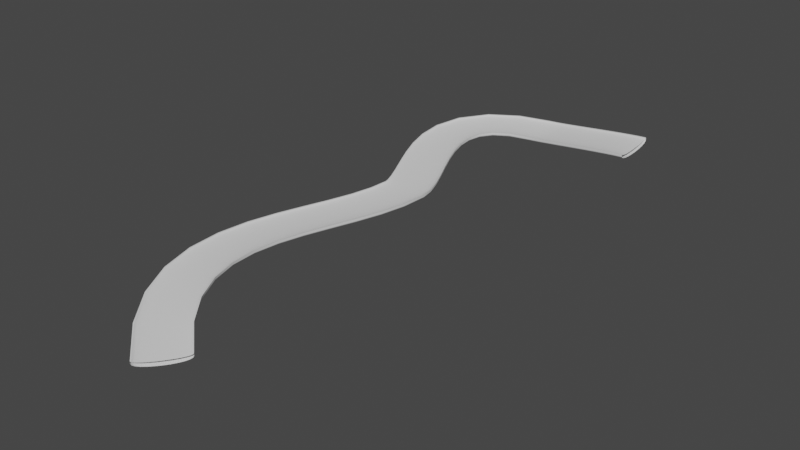 # Source: 1-4.blend  (saved by Blender 3.6.13; exported with 4.5.12 LTS)
import bpy
from mathutils import Matrix  # noqa: F401  (used for matrix-valued properties, if any)

bpy.ops.wm.read_factory_settings(use_empty=True)
scene = bpy.context.scene
scene.name = 'Scene'

# ---- collections
col_collection = bpy.data.collections.new('Collection'); scene.collection.children.link(col_collection)

# ---- world
world_world = bpy.data.worlds.new('World'); scene.world = world_world
world_world.use_nodes = True; world_world.node_tree.nodes.clear()
_N = world_world.node_tree.nodes; _L = world_world.node_tree.links
n0 = _N.new('ShaderNodeOutputWorld'); n0.name = 'World Output'; n0.location = (300, 300)
n1 = _N.new('ShaderNodeBackground'); n1.name = 'Background'; n1.location = (10, 300)
n1.inputs[0].default_value = (0.05088, 0.05088, 0.05088, 1.0)
_L.new(n1.outputs[0], n0.inputs[0])
n0.is_active_output = True
world_world.color = (0.05088, 0.05088, 0.05088)
world_world.use_sun_shadow = False
world_world.sun_shadow_jitter_overblur = 0.0

# ---- curves / text
cu_nurbscurve = bpy.data.curves.new('NurbsCurve', 'CURVE')
cu_nurbscurve.dimensions = '3D'
_sp = cu_nurbscurve.splines.new('BEZIER'); _sp.bezier_points.add(3)
_sp.bezier_points.foreach_set('co', [-1.0, 0.1, 0.0, 1.0, 0.1, 0.0, 1.0, 0.0, 0.0, -1.0, 0.0, 0.0])
_sp.bezier_points.foreach_set('handle_left', [-1.0, 0.1007, 0.0, 1.0, -0.08, 0.0, 1.0, 0.01307, 0.0, -1.0, -0.3, 0.0])
_sp.bezier_points.foreach_set('handle_right', [-1.0, -0.08, 0.0, 1.0, 0.1071, 0.0, 1.0, -0.3, 0.0, -1.0, 0.009893, 0.0])
for _p, _l, _r in zip(_sp.bezier_points, ['ALIGNED', 'ALIGNED', 'ALIGNED', 'ALIGNED'], ['ALIGNED', 'ALIGNED', 'ALIGNED', 'ALIGNED']): _p.handle_left_type = _l; _p.handle_right_type = _r
_sp.order_u = 0
_sp.order_v = 0
_sp.use_cyclic_u = True
cu_nurbscurve.use_path = True
cu_nurbscurve.fill_mode = 'FULL'
cu_beziercurve = bpy.data.curves.new('BezierCurve', 'CURVE')
cu_beziercurve.dimensions = '3D'
_sp = cu_beziercurve.splines.new('BEZIER'); _sp.bezier_points.add(3)
_sp.bezier_points.foreach_set('co', [-3.568, -21.11, -0.7562, -5.279, -7.258, -0.7746, -5.073, 0.2289, -0.572, 0.0, 0.0, 0.0])
_sp.bezier_points.foreach_set('handle_left', [-3.04, -21.51, -0.8165, -5.204, -12.09, -0.7746, -9.849, -0.2711, -0.572, -1.0, 0.0, 0.0])
_sp.bezier_points.foreach_set('handle_right', [-9.505, -16.62, -0.07742, -5.31, -5.25, -0.7746, -4.37, 0.3025, -0.572, 1.0, 0.0, 0.0])
for _p, _l, _r in zip(_sp.bezier_points, ['ALIGNED', 'ALIGNED', 'ALIGNED', 'ALIGNED'], ['ALIGNED', 'ALIGNED', 'ALIGNED', 'ALIGNED']): _p.handle_left_type = _l; _p.handle_right_type = _r
_sp.order_u = 0
_sp.order_v = 0
cu_beziercurve.use_path = True
cu_beziercurve.bevel_mode = 'OBJECT'
cu_beziercurve.offset = 1.0
cu_beziercurve.fill_mode = 'FULL'
cu_beziercurve.bevel_factor_end = 0.976

# ---- objects
ob_nurbscurve = bpy.data.objects.new('NurbsCurve', cu_nurbscurve)
ob_beziercurve_col = bpy.data.objects.new('BezierCurve-col', cu_beziercurve)

# ---- transforms, parenting, visibility, modifiers, constraints
ob_nurbscurve.location = (0.0, 0.0, 0.0)
ob_beziercurve_col.location = (0.0, 0.0, 0.0)
cu_beziercurve.bevel_object = ob_nurbscurve

# ---- collection membership
col_collection.objects.link(ob_nurbscurve)
col_collection.objects.link(ob_beziercurve_col)

# ---- scene / render settings (as saved in the file)
scene.frame_start = 1; scene.frame_end = 250; scene.frame_set(1)
scene.render.engine = 'BLENDER_EEVEE_NEXT'
scene.cycles.sampling_pattern = 'TABULATED_SOBOL'
scene.view_settings.view_transform = 'Filmic'
bpy.context.view_layer.update()

# ---- added for rendering (the .blend has no active camera and no usable light): camera, sun
cam_auto = bpy.data.cameras.new('AutoCamera')
cam_auto.lens = 50.0
cam_auto.sensor_width = 36.0
cam_auto.clip_end = 1000.0
ob_auto_camera = bpy.data.objects.new('AutoCamera', cam_auto)
scene.collection.objects.link(ob_auto_camera)
ob_auto_camera.location = (20.4284, -39.6641, 19.0951)
ob_auto_camera.rotation_euler = (1.09748, -7.21219e-08, 0.694738)
scene.camera = ob_auto_camera
light_auto_sun = bpy.data.lights.new('AutoSun', 'SUN')
light_auto_sun.energy = 3.0
light_auto_sun.angle = 0.0523599
ob_auto_sun = bpy.data.objects.new('AutoSun', light_auto_sun)
scene.collection.objects.link(ob_auto_sun)
ob_auto_sun.rotation_euler = (0.872665, 0.174533, 0.523599)
bpy.context.view_layer.update()
